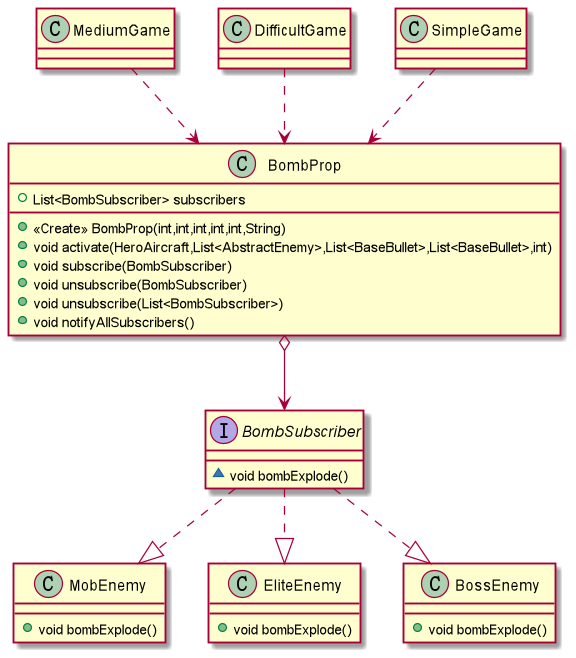

The diagram above was rendered by PlantUML. Its source (embedded in the PNG):
@startuml
class BombProp {
+ List<BombSubscriber> subscribers
+ <<Create>> BombProp(int,int,int,int,int,String)
+ void activate(HeroAircraft,List<AbstractEnemy>,List<BaseBullet>,List<BaseBullet>,int)
+ void subscribe(BombSubscriber)
+ void unsubscribe(BombSubscriber)
+ void unsubscribe(List<BombSubscriber>)
+ void notifyAllSubscribers()
}
'abstract class AbstractGame {
'# HeroAircraft heroAircraft
'# List<AbstractEnemy> enemyAircrafts
'# List<BaseBullet> heroBullets
'# List<BaseBullet> enemyBullets
'# List<AbstractProp> props
'# BloodPropFactory bloodPropFactory
'# BulletPropFactory bulletPropFactory
'# BombPropFactory bombPropFactory
'# MobFactory mobFactory
'# EliteFactory eliteFactory
'# BossFactory bossFactory
'# RecordDAOImpl recordDAOImpl
'# ScheduledExecutorService executorService
'# MusicThread bulletHitThread
'# MusicThread bulletPropThread
'# MusicThread bombExplodeThread
'# MusicThread bloodPropThread
'# MusicThread crashWithShieldThread
'# MusicThread bgmThread
'# MusicThread bgmBossThread
'# MusicThread gameOverThread
'# boolean enableAudio
'# int baseLevel
'# double level
'# double levelScalar
'# int backGroundTop
'# int bulletValidTimeCnt
'# int bloodValidTimeCnt
'# int enemyMaxNumber
'# int enemyMaxNumberUpperBound
'# int score
'# int cycleDuration
'# int cycleTime
'# int mobCnt
'# int mobCntMax
'# int time
'# int timeInterval
'# boolean gameOverFlag
'# int scoreCnt
'# int bossCnt
'# boolean bossFlag
'# boolean bombFlag
'# boolean bloodFlag
'# boolean bulletFlag
'# boolean bulletCrash
'# boolean crashFlag
'# <<Create>> AbstractGame(int,boolean)
'+ void action()
'+ void bloodPropStageCount()
'+ void bulletPropStageCount()
'+ boolean timeCountAndNewCycleJudge()
'+ void bulletsMoveAction()
'+ {abstract}void aircraftsMoveAction()
'+ void propMoveAction()
'+ void gameOverCheck()
'+ void postProcessAction()
'+ {abstract}void generateEnemyAircrafts()
'+ {abstract}void playBGM()
'+ {abstract}void shootAction()
'+ {abstract}void crashCheckAction()
'+ void paintScoreAndLife(Graphics)
'+ void paintImageWithPositionRevised(Graphics,List<? extends AbstractFlyingObject>)
'+ void paintEnemyLife(Graphics)
'+ void paintHeroAttributes(Graphics)
'}
class MediumGame {
'- Context heroContext
'- Context enemyContext
'+ <<Create>> MediumGame(int,boolean)
'+ void generateEnemyAircrafts()
'+ void playBGM()
'+ void shootAction()
'+ void aircraftsMoveAction()
'+ void crashCheckAction()
'+ void paint(Graphics)
}
class MobEnemy {
+ void bombExplode()
}
class EliteEnemy {
+ void bombExplode()
}
interface BombSubscriber {
~ void bombExplode()
}

class DifficultGame {
'- Context heroContext
'- Context enemyContext
'+ <<Create>> DifficultGame(int,boolean)
'+ void generateEnemyAircrafts()
'+ void playBGM()
'+ void shootAction()
'+ void aircraftsMoveAction()
'+ void crashCheckAction()
'+ void paint(Graphics)
}
class SimpleGame {
'- Context heroContext
'- Context enemyContext
'+ <<Create>> SimpleGame(int,boolean)
'+ void generateEnemyAircrafts()
'+ void playBGM()
'+ void shootAction()
'+ void aircraftsMoveAction()
'+ void crashCheckAction()
'+ void paint(Graphics)
}
class BossEnemy {
+ void bombExplode()
}


MediumGame ..> BombProp
DifficultGame ..> BombProp
SimpleGame ..> BombProp
BombSubscriber ..|> MobEnemy
BombSubscriber ..|> EliteEnemy
BombSubscriber ..|> BossEnemy
BombProp o--> BombSubscriber 
@enduml